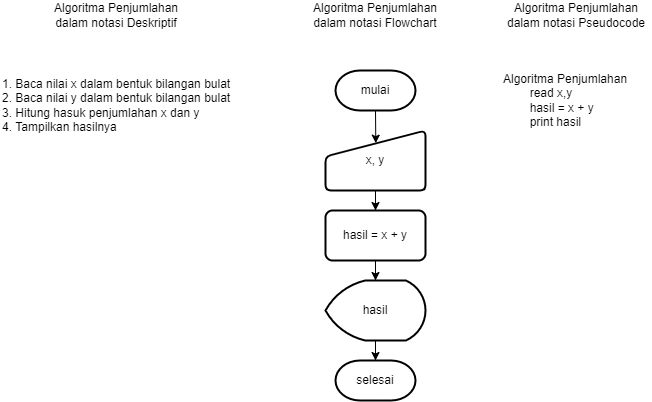

The diagram above was exported from draw.io. Its source (the exported page's mxGraphModel, read from the mxfile embedded in the PNG):
<mxGraphModel dx="897" dy="483" grid="1" gridSize="10" guides="1" tooltips="1" connect="1" arrows="1" fold="1" page="1" pageScale="1" pageWidth="827" pageHeight="1169" math="0" shadow="0">
  <root>
    <mxCell id="0" />
    <mxCell id="1" parent="0" />
    <mxCell id="eQlY8lmGpgHyOsodLfpk-5" style="edgeStyle=orthogonalEdgeStyle;rounded=0;orthogonalLoop=1;jettySize=auto;html=1;exitX=0.5;exitY=1;exitDx=0;exitDy=0;exitPerimeter=0;entryX=0.503;entryY=0.211;entryDx=0;entryDy=0;entryPerimeter=0;" edge="1" parent="1" source="eQlY8lmGpgHyOsodLfpk-1" target="eQlY8lmGpgHyOsodLfpk-2">
      <mxGeometry relative="1" as="geometry" />
    </mxCell>
    <mxCell id="eQlY8lmGpgHyOsodLfpk-1" value="mulai" style="strokeWidth=2;html=1;shape=mxgraph.flowchart.terminator;whiteSpace=wrap;" vertex="1" parent="1">
      <mxGeometry x="374" y="120" width="80" height="40" as="geometry" />
    </mxCell>
    <mxCell id="eQlY8lmGpgHyOsodLfpk-7" value="" style="edgeStyle=orthogonalEdgeStyle;rounded=0;orthogonalLoop=1;jettySize=auto;html=1;" edge="1" parent="1" source="eQlY8lmGpgHyOsodLfpk-2" target="eQlY8lmGpgHyOsodLfpk-6">
      <mxGeometry relative="1" as="geometry" />
    </mxCell>
    <mxCell id="eQlY8lmGpgHyOsodLfpk-2" value="x, y" style="html=1;strokeWidth=2;shape=manualInput;whiteSpace=wrap;rounded=1;size=26;arcSize=11;" vertex="1" parent="1">
      <mxGeometry x="364" y="180" width="100" height="60" as="geometry" />
    </mxCell>
    <mxCell id="eQlY8lmGpgHyOsodLfpk-3" value="1. Baca nilai x dalam bentuk bilangan bulat&lt;br&gt;2. Baca nilai y dalam bentuk bilangan bulat&lt;br&gt;3. Hitung hasuk penjumlahan x dan y&lt;br&gt;4. Tampilkan hasilnya" style="text;html=1;strokeColor=none;fillColor=none;align=left;verticalAlign=middle;whiteSpace=wrap;rounded=0;" vertex="1" parent="1">
      <mxGeometry x="39" y="120" width="280" height="70" as="geometry" />
    </mxCell>
    <mxCell id="eQlY8lmGpgHyOsodLfpk-9" value="" style="edgeStyle=orthogonalEdgeStyle;rounded=0;orthogonalLoop=1;jettySize=auto;html=1;" edge="1" parent="1" source="eQlY8lmGpgHyOsodLfpk-6" target="eQlY8lmGpgHyOsodLfpk-8">
      <mxGeometry relative="1" as="geometry" />
    </mxCell>
    <mxCell id="eQlY8lmGpgHyOsodLfpk-6" value="hasil = x + y" style="rounded=1;whiteSpace=wrap;html=1;absoluteArcSize=1;arcSize=14;strokeWidth=2;" vertex="1" parent="1">
      <mxGeometry x="364" y="260" width="100" height="50" as="geometry" />
    </mxCell>
    <mxCell id="eQlY8lmGpgHyOsodLfpk-11" value="" style="edgeStyle=orthogonalEdgeStyle;rounded=0;orthogonalLoop=1;jettySize=auto;html=1;" edge="1" parent="1" source="eQlY8lmGpgHyOsodLfpk-8" target="eQlY8lmGpgHyOsodLfpk-10">
      <mxGeometry relative="1" as="geometry" />
    </mxCell>
    <mxCell id="eQlY8lmGpgHyOsodLfpk-8" value="hasil" style="strokeWidth=2;html=1;shape=mxgraph.flowchart.display;whiteSpace=wrap;" vertex="1" parent="1">
      <mxGeometry x="364" y="330" width="100" height="60" as="geometry" />
    </mxCell>
    <mxCell id="eQlY8lmGpgHyOsodLfpk-10" value="selesai" style="strokeWidth=2;html=1;shape=mxgraph.flowchart.terminator;whiteSpace=wrap;" vertex="1" parent="1">
      <mxGeometry x="374" y="410" width="80" height="40" as="geometry" />
    </mxCell>
    <mxCell id="eQlY8lmGpgHyOsodLfpk-12" value="Algoritma Penjumlahan&lt;br&gt;&lt;span style=&quot;white-space: pre;&quot;&gt;&#09;&lt;/span&gt;read x,y&lt;br&gt;&lt;span style=&quot;white-space: pre;&quot;&gt;&#09;&lt;/span&gt;hasil = x + y&lt;br&gt;&lt;span style=&quot;white-space: pre;&quot;&gt;&#09;&lt;/span&gt;print hasil" style="text;html=1;strokeColor=none;fillColor=none;align=left;verticalAlign=middle;whiteSpace=wrap;rounded=0;" vertex="1" parent="1">
      <mxGeometry x="540" y="120" width="130" height="60" as="geometry" />
    </mxCell>
    <mxCell id="eQlY8lmGpgHyOsodLfpk-13" value="Algoritma Penjumlahan dalam notasi Deskriptif" style="text;html=1;strokeColor=none;fillColor=none;align=center;verticalAlign=middle;whiteSpace=wrap;rounded=0;" vertex="1" parent="1">
      <mxGeometry x="80" y="50" width="150" height="30" as="geometry" />
    </mxCell>
    <mxCell id="eQlY8lmGpgHyOsodLfpk-14" value="Algoritma Penjumlahan dalam notasi Flowchart" style="text;html=1;strokeColor=none;fillColor=none;align=center;verticalAlign=middle;whiteSpace=wrap;rounded=0;" vertex="1" parent="1">
      <mxGeometry x="339" y="50" width="150" height="30" as="geometry" />
    </mxCell>
    <mxCell id="eQlY8lmGpgHyOsodLfpk-15" value="Algoritma Penjumlahan dalam notasi Pseudocode" style="text;html=1;strokeColor=none;fillColor=none;align=center;verticalAlign=middle;whiteSpace=wrap;rounded=0;" vertex="1" parent="1">
      <mxGeometry x="540" y="50" width="150" height="30" as="geometry" />
    </mxCell>
    <mxCell id="eQlY8lmGpgHyOsodLfpk-16" style="edgeStyle=orthogonalEdgeStyle;rounded=0;orthogonalLoop=1;jettySize=auto;html=1;exitX=0.5;exitY=1;exitDx=0;exitDy=0;" edge="1" parent="1" source="eQlY8lmGpgHyOsodLfpk-12" target="eQlY8lmGpgHyOsodLfpk-12">
      <mxGeometry relative="1" as="geometry" />
    </mxCell>
  </root>
</mxGraphModel>